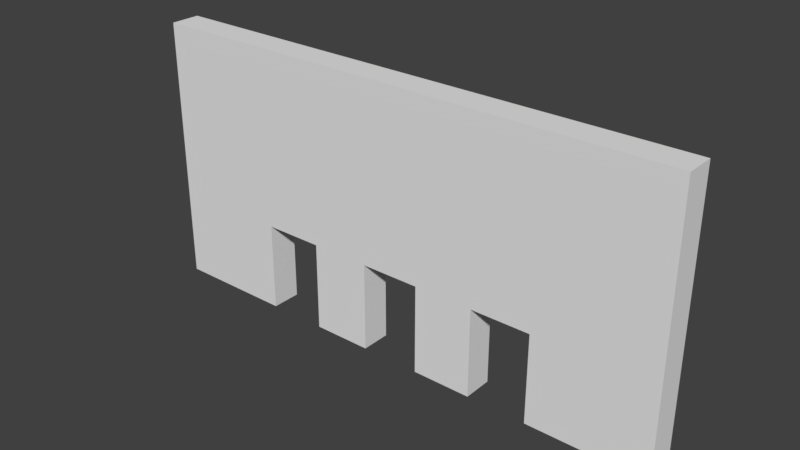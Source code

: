 # Source: SM_Elevator_Isle_9x18x1.blend  (saved by Blender 2.79.0; exported with 4.5.12 LTS)
import bpy
from mathutils import Matrix  # noqa: F401  (used for matrix-valued properties, if any)

bpy.ops.wm.read_factory_settings(use_empty=True)
scene = bpy.context.scene
scene.name = 'Scene'

# ---- collections
col_collection_1 = bpy.data.collections.new('Collection 1'); scene.collection.children.link(col_collection_1)

# ---- materials (node trees are filled in below, after node groups)
mat_material = bpy.data.materials.new('Material')
mat_material.alpha_threshold = 0.0
mat_material.use_transparent_shadow = False
mat_material.roughness = 0.5
mat_material.line_color = (0.0, 0.0, 0.0, 1.0)

# ---- material node trees

# ---- world
world_world = bpy.data.worlds.new('World'); scene.world = world_world
world_world.color = (0.05088, 0.05088, 0.05088)
world_world.use_sun_shadow = False
world_world.sun_shadow_jitter_overblur = 0.0
world_world.cycles.sampling_method = 'MANUAL'

# ---- meshes
me_sm_elevator_isle_9x18x1 = bpy.data.meshes.new('SM_Elevator_Isle_9x18x1')
me_sm_elevator_isle_9x18x1.from_pydata([(2.025, 7.947, 0.03489), (2.025, 5.947, 0.03489), (0.02473, 5.947, 0.03489), (0.02473, 7.947, 0.03489), (2.025, 7.947, 2.035), (2.025, 5.947, 2.035), (0.02473, 5.947, 2.035), (0.02473, 7.947, 2.035), (2.025, 7.947, 4.035), (2.025, 5.947, 4.035), (0.02473, 7.947, 4.035), (0.02473, 5.947, 4.035), (2.025, 7.947, 6.035), (2.025, 5.947, 6.035), (0.02473, 7.947, 6.035), (0.02473, 5.947, 6.035), (2.025, 3.947, 0.03489), (0.02473, 3.947, 0.03489), (2.025, 3.947, 2.035), (0.02473, 3.947, 2.035), (2.025, 5.947, 4.035), (0.02473, 5.947, 4.035), (2.025, 3.947, 4.035), (0.02473, 3.947, 4.035), (2.025, 5.947, 6.035), (0.02473, 5.947, 6.035), (2.025, 3.947, 6.035), (0.02473, 3.947, 6.035), (2.025, 1.947, 2.035), (0.02472, 1.947, 2.035), (2.025, 1.947, 4.035), (0.02472, 1.947, 4.035), (2.025, 3.947, 6.035), (0.02473, 3.947, 6.035), (2.025, 1.947, 6.035), (0.02472, 1.947, 6.035), (2.025, -0.05268, 2.035), (0.02472, -0.05267, 2.035), (2.025, -0.05268, 4.035), (0.02472, -0.05268, 4.035), (2.025, 1.947, 6.035), (0.02472, 1.947, 6.035), (2.025, -0.05268, 6.035), (0.02472, -0.05268, 6.035), (2.025, 1.947, 0.03489), (0.02472, 1.947, 0.03489), (2.025, -0.05267, 0.03489), (0.02472, -0.05267, 0.03489), (2.025, -0.05268, 2.035), (0.02472, -0.05267, 2.035), (2.025, -0.05267, 0.03489), (0.02472, -0.05267, 0.03489), (2.025, -2.053, 2.035), (0.02472, -2.053, 2.035), (2.025, -2.053, 4.035), (0.02472, -2.053, 4.035), (2.025, -2.053, 4.035), (0.02472, -2.053, 4.035), (2.025, -2.053, 6.035), (0.02472, -2.053, 6.035), (2.025, -4.053, 2.035), (0.02471, -4.053, 2.035), (2.025, -4.053, 4.035), (0.02471, -4.053, 4.035), (2.025, -4.053, 4.035), (0.02471, -4.053, 4.035), (2.025, -4.053, 6.035), (0.02471, -4.053, 6.035), (2.025, -2.053, 0.03489), (0.02472, -2.053, 0.03489), (2.025, -4.053, 0.03489), (0.02471, -4.053, 0.03489), (2.025, -6.053, 4.035), (0.02471, -6.053, 4.035), (2.025, -6.053, 6.035), (0.02471, -6.053, 6.035), (2.025, -4.053, 2.035), (0.02471, -4.053, 2.035), (2.025, -6.053, 2.035), (0.02471, -6.053, 2.035), (2.025, -6.053, 4.035), (0.02471, -6.053, 4.035), (2.025, -6.053, 6.035), (0.02471, -6.053, 6.035), (2.025, -8.053, 4.035), (0.0247, -8.053, 4.035), (2.025, -8.053, 6.035), (0.0247, -8.053, 6.035), (2.025, -6.053, 2.035), (0.02471, -6.053, 2.035), (2.025, -8.053, 2.035), (0.0247, -8.053, 2.035), (2.025, -6.053, 0.03489), (0.02471, -6.053, 0.03489), (2.025, -8.053, 0.03489), (0.0247, -8.053, 0.03489), (2.025, -10.05, 4.035), (0.0247, -10.05, 4.035), (2.025, -10.05, 6.035), (0.0247, -10.05, 6.035), (2.025, -10.05, 2.035), (0.0247, -10.05, 2.035), (2.025, -10.05, 0.03489), (0.0247, -10.05, 0.03489)], [], [(0, 1, 2, 3), (6, 5, 9, 11), (0, 4, 5, 1), (5, 6, 21, 20), (2, 6, 7, 3), (4, 0, 3, 7), (10, 11, 15, 14), (5, 4, 8, 9), (7, 6, 11, 10), (4, 7, 10, 8), (12, 14, 15, 13), (8, 10, 14, 12), (11, 9, 13, 15), (9, 8, 12, 13), (16, 18, 19, 17), (6, 2, 17, 19), (1, 5, 18, 16), (2, 1, 16, 17), (22, 20, 24, 26), (6, 19, 23, 21), (18, 5, 20, 22), (18, 22, 30, 28), (24, 25, 27, 26), (23, 22, 26, 27), (21, 23, 27, 25), (20, 21, 25, 24), (31, 29, 37, 39), (22, 23, 33, 32), (19, 18, 28, 29), (23, 19, 29, 31), (32, 33, 35, 34), (31, 30, 34, 35), (23, 31, 35, 33), (30, 22, 32, 34), (39, 37, 53, 55), (29, 28, 44, 45), (28, 30, 38, 36), (30, 31, 41, 40), (40, 41, 43, 42), (38, 30, 40, 42), (31, 39, 43, 41), (43, 39, 57, 59), (45, 44, 46, 47), (28, 36, 46, 44), (37, 29, 45, 47), (47, 46, 50, 51), (48, 49, 51, 50), (36, 37, 49, 48), (46, 36, 48, 50), (37, 47, 51, 49), (52, 54, 62, 60), (37, 36, 52, 53), (36, 38, 54, 52), (38, 39, 55, 54), (58, 59, 67, 66), (42, 43, 59, 58), (38, 42, 58, 56), (39, 38, 56, 57), (61, 60, 62, 63), (54, 55, 63, 62), (55, 53, 61, 63), (60, 61, 71, 70), (67, 65, 73, 75), (56, 58, 66, 64), (57, 56, 64, 65), (59, 57, 65, 67), (69, 68, 70, 71), (61, 53, 69, 71), (52, 60, 70, 68), (53, 52, 68, 69), (72, 74, 82, 80), (66, 67, 75, 74), (64, 66, 74, 72), (72, 73, 79, 78), (77, 76, 78, 79), (64, 72, 78, 76), (65, 64, 76, 77), (73, 65, 77, 79), (80, 82, 86, 84), (73, 72, 80, 81), (75, 73, 81, 83), (74, 75, 83, 82), (86, 87, 99, 98), (87, 85, 97, 99), (83, 81, 85, 87), (82, 83, 87, 86), (91, 89, 93, 95), (80, 84, 90, 88), (81, 80, 88, 89), (85, 81, 89, 91), (93, 92, 94, 95), (94, 90, 100, 102), (88, 90, 94, 92), (89, 88, 92, 93), (97, 96, 98, 99), (96, 97, 101, 100), (100, 101, 103, 102), (85, 91, 101, 97), (91, 95, 103, 101), (95, 94, 102, 103), (90, 84, 96, 100), (84, 86, 98, 96)])
me_sm_elevator_isle_9x18x1.materials.append(mat_material)
me_sm_elevator_isle_9x18x1.use_remesh_preserve_volume = False
me_sm_elevator_isle_9x18x1.use_remesh_preserve_attributes = False
me_sm_elevator_isle_9x18x1.use_mirror_vertex_groups = False
me_sm_elevator_isle_9x18x1.update()

# ---- objects
ob_sm_elevator_isle_9x18x1 = bpy.data.objects.new('SM_Elevator_Isle_9x18x1', me_sm_elevator_isle_9x18x1)

# ---- transforms, parenting, visibility, modifiers, constraints
ob_sm_elevator_isle_9x18x1.location = (-0.04424, -1.014, -0.1538)
ob_sm_elevator_isle_9x18x1.rotation_euler = (0.0, 0.0, 1.571)
ob_sm_elevator_isle_9x18x1.scale = (0.5, 1.0, 1.5)
ob_sm_elevator_isle_9x18x1.lock_rotations_4d = False
ob_sm_elevator_isle_9x18x1.empty_display_type = 'ARROWS'
ob_sm_elevator_isle_9x18x1.lineart.crease_threshold = 0.0

# ---- collection membership
col_collection_1.objects.link(ob_sm_elevator_isle_9x18x1)

# ---- scene / render settings (as saved in the file)
scene.frame_start = 1; scene.frame_end = 250; scene.frame_set(1)
scene.render.engine = 'BLENDER_EEVEE_NEXT'
scene.render.resolution_percentage = 50
scene.render.dither_intensity = 0.0
scene.cycles.use_denoising = False
scene.cycles.samples = 128
scene.cycles.sampling_pattern = 'TABULATED_SOBOL'
scene.cycles.use_adaptive_sampling = False
scene.cycles.use_light_tree = False
scene.cycles.blur_glossy = 0.0
scene.cycles.sample_clamp_indirect = 0.0
scene.view_settings.view_transform = 'Standard'
bpy.context.view_layer.update()

# ---- added for rendering (the .blend has no active camera and no usable light): camera, sun
cam_auto = bpy.data.cameras.new('AutoCamera')
cam_auto.lens = 50.0
cam_auto.sensor_width = 36.0
cam_auto.clip_end = 1000.0
ob_auto_camera = bpy.data.objects.new('AutoCamera', cam_auto)
scene.collection.objects.link(ob_auto_camera)
ob_auto_camera.location = (19.6512, -22.8732, 19.3127)
ob_auto_camera.rotation_euler = (1.09748, -7.21219e-08, 0.694738)
scene.camera = ob_auto_camera
light_auto_sun = bpy.data.lights.new('AutoSun', 'SUN')
light_auto_sun.energy = 3.0
light_auto_sun.angle = 0.0523599
ob_auto_sun = bpy.data.objects.new('AutoSun', light_auto_sun)
scene.collection.objects.link(ob_auto_sun)
ob_auto_sun.rotation_euler = (0.872665, 0.174533, 0.523599)
bpy.context.view_layer.update()
